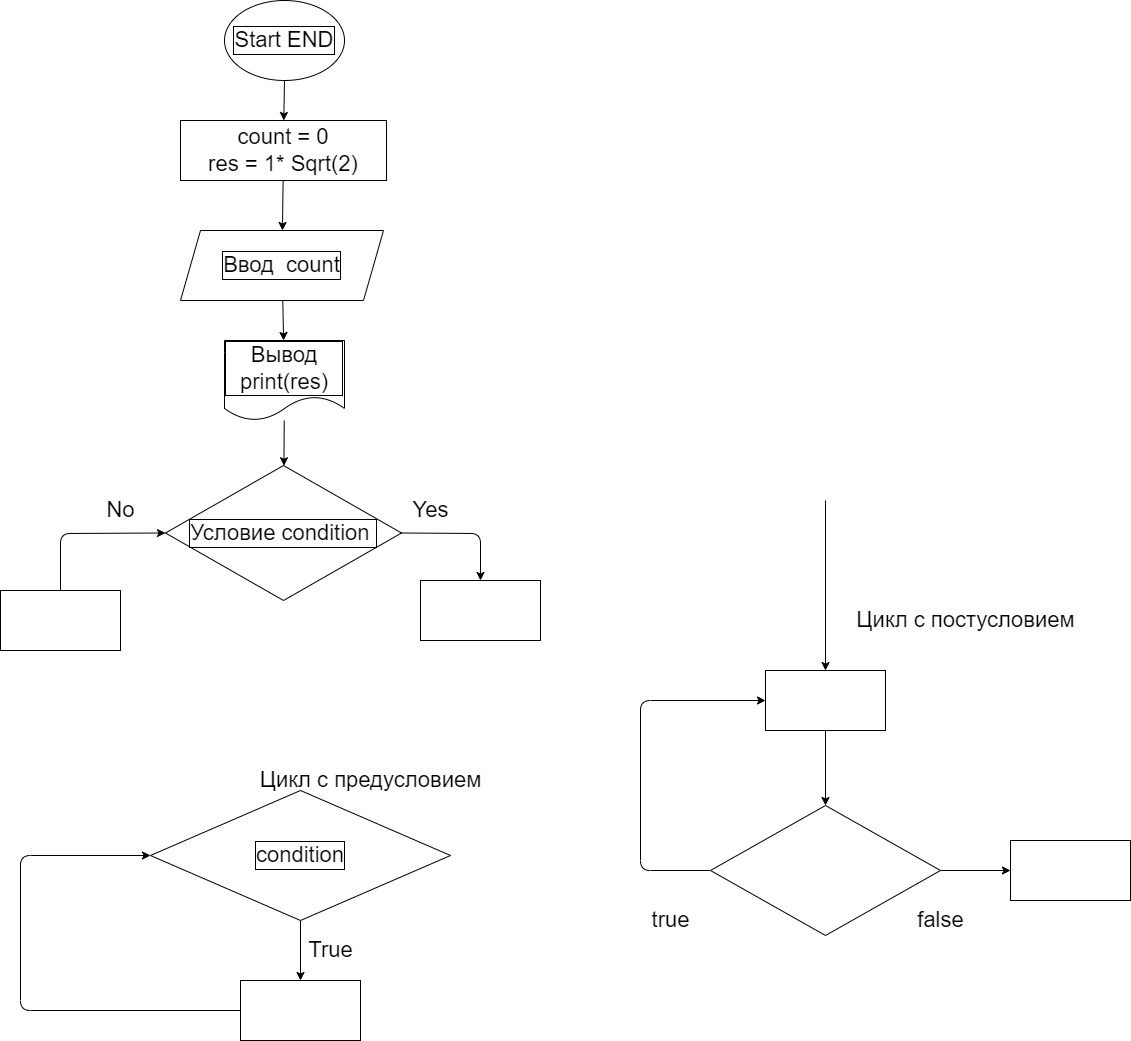

The diagram above was exported from draw.io. Its source (the exported page's mxGraphModel, read from the mxfile embedded in the PNG):
<mxGraphModel dx="873" dy="627" grid="1" gridSize="10" guides="1" tooltips="1" connect="1" arrows="1" fold="1" page="1" pageScale="1" pageWidth="827" pageHeight="1169" math="0" shadow="0">
  <root>
    <mxCell id="0" />
    <mxCell id="1" parent="0" />
    <mxCell id="4" value="" style="edgeStyle=none;html=1;" edge="1" parent="1" source="2" target="3">
      <mxGeometry relative="1" as="geometry" />
    </mxCell>
    <mxCell id="2" value="Start END" style="ellipse;whiteSpace=wrap;html=1;labelBorderColor=default;fontSize=22;" vertex="1" parent="1">
      <mxGeometry x="294" y="40" width="120" height="80" as="geometry" />
    </mxCell>
    <mxCell id="6" value="" style="edgeStyle=none;html=1;" edge="1" parent="1" source="3" target="5">
      <mxGeometry relative="1" as="geometry" />
    </mxCell>
    <mxCell id="3" value="count = 0&lt;br style=&quot;font-size: 22px;&quot;&gt;res = 1* Sqrt(2)" style="whiteSpace=wrap;html=1;labelBackgroundColor=default;fontSize=22;" vertex="1" parent="1">
      <mxGeometry x="250" y="160" width="206" height="60" as="geometry" />
    </mxCell>
    <mxCell id="8" value="" style="edgeStyle=none;html=1;fontSize=22;" edge="1" parent="1" source="5" target="7">
      <mxGeometry relative="1" as="geometry" />
    </mxCell>
    <mxCell id="5" value="Ввод&amp;nbsp; count" style="shape=parallelogram;perimeter=parallelogramPerimeter;whiteSpace=wrap;html=1;fixedSize=1;labelBorderColor=default;fontSize=22;" vertex="1" parent="1">
      <mxGeometry x="250" y="270" width="203" height="70" as="geometry" />
    </mxCell>
    <mxCell id="10" value="" style="edgeStyle=none;html=1;fontSize=22;" edge="1" parent="1" source="7" target="9">
      <mxGeometry relative="1" as="geometry" />
    </mxCell>
    <mxCell id="7" value="Вывод print(res)" style="shape=document;whiteSpace=wrap;html=1;boundedLbl=1;fontSize=22;labelBorderColor=default;" vertex="1" parent="1">
      <mxGeometry x="294" y="380" width="120" height="80" as="geometry" />
    </mxCell>
    <mxCell id="21" style="edgeStyle=none;html=1;exitX=1;exitY=0.5;exitDx=0;exitDy=0;entryX=0.5;entryY=0;entryDx=0;entryDy=0;fontSize=22;" edge="1" parent="1" source="9" target="12">
      <mxGeometry relative="1" as="geometry">
        <Array as="points">
          <mxPoint x="550" y="573" />
        </Array>
      </mxGeometry>
    </mxCell>
    <mxCell id="9" value="Условие condition&amp;nbsp;" style="rhombus;whiteSpace=wrap;html=1;fontSize=22;labelBorderColor=default;" vertex="1" parent="1">
      <mxGeometry x="235" y="505" width="236" height="135" as="geometry" />
    </mxCell>
    <mxCell id="12" value="" style="rounded=0;whiteSpace=wrap;html=1;labelBackgroundColor=default;labelBorderColor=default;fontSize=22;" vertex="1" parent="1">
      <mxGeometry x="490" y="620" width="120" height="60" as="geometry" />
    </mxCell>
    <mxCell id="19" style="edgeStyle=none;html=1;exitX=0.5;exitY=0;exitDx=0;exitDy=0;entryX=0;entryY=0.5;entryDx=0;entryDy=0;fontSize=22;" edge="1" parent="1" source="13" target="9">
      <mxGeometry relative="1" as="geometry">
        <Array as="points">
          <mxPoint x="130" y="573" />
        </Array>
      </mxGeometry>
    </mxCell>
    <mxCell id="13" value="" style="rounded=0;whiteSpace=wrap;html=1;labelBackgroundColor=default;labelBorderColor=default;fontSize=22;" vertex="1" parent="1">
      <mxGeometry x="70" y="630" width="120" height="60" as="geometry" />
    </mxCell>
    <mxCell id="16" value="" style="edgeStyle=none;html=1;fontSize=22;" edge="1" parent="1" source="14" target="15">
      <mxGeometry relative="1" as="geometry" />
    </mxCell>
    <mxCell id="14" value="condition" style="rhombus;whiteSpace=wrap;html=1;labelBackgroundColor=default;labelBorderColor=default;fontSize=22;" vertex="1" parent="1">
      <mxGeometry x="220" y="830" width="300" height="130" as="geometry" />
    </mxCell>
    <mxCell id="17" style="edgeStyle=none;html=1;exitX=0;exitY=0.5;exitDx=0;exitDy=0;entryX=0;entryY=0.5;entryDx=0;entryDy=0;fontSize=22;" edge="1" parent="1" source="15" target="14">
      <mxGeometry relative="1" as="geometry">
        <Array as="points">
          <mxPoint x="90" y="1050" />
          <mxPoint x="90" y="895" />
        </Array>
      </mxGeometry>
    </mxCell>
    <mxCell id="15" value="" style="whiteSpace=wrap;html=1;fontSize=22;labelBackgroundColor=default;labelBorderColor=default;" vertex="1" parent="1">
      <mxGeometry x="310" y="1020" width="120" height="60" as="geometry" />
    </mxCell>
    <mxCell id="18" value="True" style="text;html=1;align=center;verticalAlign=middle;resizable=0;points=[];autosize=1;strokeColor=none;fillColor=none;fontSize=22;" vertex="1" parent="1">
      <mxGeometry x="370" y="975" width="60" height="30" as="geometry" />
    </mxCell>
    <mxCell id="25" style="edgeStyle=none;html=1;exitX=0;exitY=0.5;exitDx=0;exitDy=0;entryX=0;entryY=0.5;entryDx=0;entryDy=0;fontSize=22;" edge="1" parent="1" source="22" target="23">
      <mxGeometry relative="1" as="geometry">
        <Array as="points">
          <mxPoint x="710" y="910" />
          <mxPoint x="710" y="740" />
        </Array>
      </mxGeometry>
    </mxCell>
    <mxCell id="33" style="edgeStyle=none;html=1;exitX=1;exitY=0.5;exitDx=0;exitDy=0;entryX=0;entryY=0.5;entryDx=0;entryDy=0;fontSize=22;" edge="1" parent="1" source="22" target="31">
      <mxGeometry relative="1" as="geometry" />
    </mxCell>
    <mxCell id="22" value="" style="rhombus;whiteSpace=wrap;html=1;labelBackgroundColor=default;labelBorderColor=default;fontSize=22;" vertex="1" parent="1">
      <mxGeometry x="780" y="845" width="230" height="130" as="geometry" />
    </mxCell>
    <mxCell id="24" value="" style="edgeStyle=none;html=1;fontSize=22;" edge="1" parent="1" source="23" target="22">
      <mxGeometry relative="1" as="geometry" />
    </mxCell>
    <mxCell id="23" value="" style="rounded=0;whiteSpace=wrap;html=1;labelBackgroundColor=default;labelBorderColor=default;fontSize=22;" vertex="1" parent="1">
      <mxGeometry x="835" y="710" width="120" height="60" as="geometry" />
    </mxCell>
    <mxCell id="26" value="Цикл с предусловием" style="text;html=1;align=center;verticalAlign=middle;resizable=0;points=[];autosize=1;strokeColor=none;fillColor=none;fontSize=22;" vertex="1" parent="1">
      <mxGeometry x="320" y="805" width="240" height="30" as="geometry" />
    </mxCell>
    <mxCell id="27" value="Цикл с постусловием" style="text;html=1;align=center;verticalAlign=middle;resizable=0;points=[];autosize=1;strokeColor=none;fillColor=none;fontSize=22;" vertex="1" parent="1">
      <mxGeometry x="920" y="645" width="230" height="30" as="geometry" />
    </mxCell>
    <mxCell id="29" value="" style="endArrow=classic;html=1;fontSize=22;entryX=0.5;entryY=0;entryDx=0;entryDy=0;" edge="1" parent="1" target="23">
      <mxGeometry width="50" height="50" relative="1" as="geometry">
        <mxPoint x="895" y="540" as="sourcePoint" />
        <mxPoint x="740" y="670" as="targetPoint" />
      </mxGeometry>
    </mxCell>
    <mxCell id="30" value="true" style="text;html=1;align=center;verticalAlign=middle;resizable=0;points=[];autosize=1;strokeColor=none;fillColor=none;fontSize=22;" vertex="1" parent="1">
      <mxGeometry x="715" y="945" width="50" height="30" as="geometry" />
    </mxCell>
    <mxCell id="31" value="" style="rounded=0;whiteSpace=wrap;html=1;labelBackgroundColor=default;labelBorderColor=default;fontSize=22;" vertex="1" parent="1">
      <mxGeometry x="1080" y="880" width="120" height="60" as="geometry" />
    </mxCell>
    <mxCell id="32" value="false" style="text;html=1;align=center;verticalAlign=middle;resizable=0;points=[];autosize=1;strokeColor=none;fillColor=none;fontSize=22;" vertex="1" parent="1">
      <mxGeometry x="980" y="945" width="60" height="30" as="geometry" />
    </mxCell>
    <mxCell id="34" value="Yes" style="text;html=1;align=center;verticalAlign=middle;resizable=0;points=[];autosize=1;strokeColor=none;fillColor=none;fontSize=22;" vertex="1" parent="1">
      <mxGeometry x="475" y="535" width="50" height="30" as="geometry" />
    </mxCell>
    <mxCell id="35" value="No" style="text;html=1;align=center;verticalAlign=middle;resizable=0;points=[];autosize=1;strokeColor=none;fillColor=none;fontSize=22;" vertex="1" parent="1">
      <mxGeometry x="170" y="535" width="40" height="30" as="geometry" />
    </mxCell>
  </root>
</mxGraphModel>